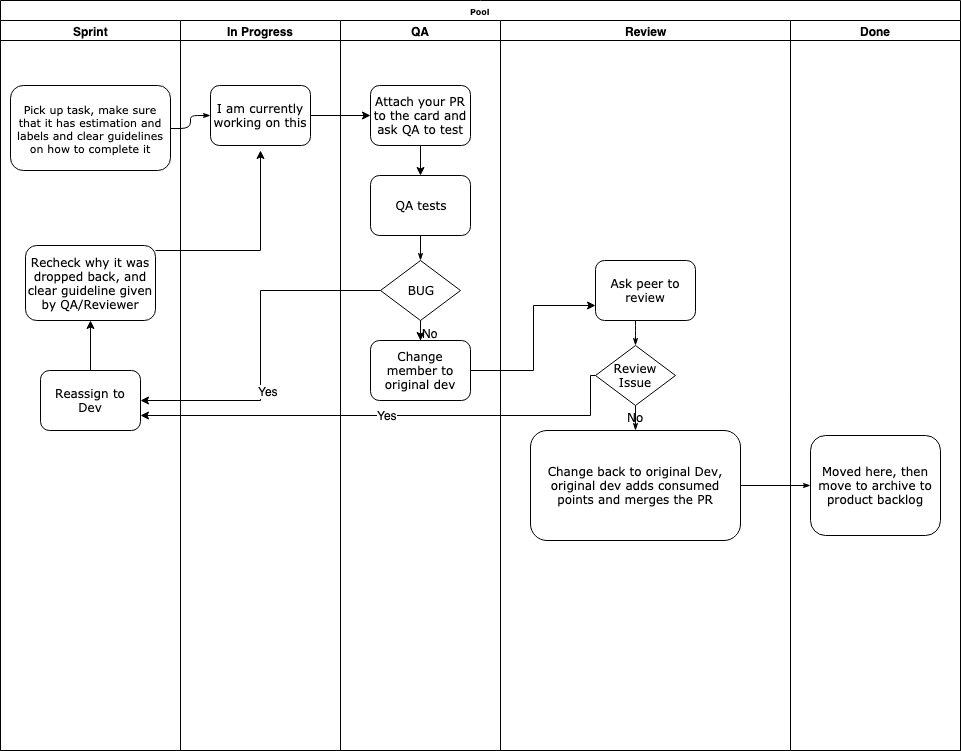

The diagram above was exported from draw.io. Its source (the exported page's mxGraphModel, read from the mxfile embedded in the PNG):
<mxGraphModel dx="1618" dy="808" grid="1" gridSize="10" guides="1" tooltips="1" connect="1" arrows="1" fold="1" page="1" pageScale="1" pageWidth="1100" pageHeight="850" background="#ffffff" math="0" shadow="0">
  <root>
    <mxCell id="0" />
    <mxCell id="1" parent="0" />
    <mxCell id="77e6c97f196da883-1" value="Pool" style="swimlane;html=1;childLayout=stackLayout;startSize=20;rounded=0;shadow=0;labelBackgroundColor=none;strokeColor=#000000;strokeWidth=1;fillColor=#ffffff;fontFamily=Verdana;fontSize=8;fontColor=#000000;align=center;" parent="1" vertex="1">
      <mxGeometry x="80" y="40" width="960" height="750" as="geometry" />
    </mxCell>
    <mxCell id="77e6c97f196da883-26" style="edgeStyle=orthogonalEdgeStyle;rounded=1;html=1;labelBackgroundColor=none;startArrow=none;startFill=0;startSize=5;endArrow=classicThin;endFill=1;endSize=5;jettySize=auto;orthogonalLoop=1;strokeColor=#000000;strokeWidth=1;fontFamily=Verdana;fontSize=8;fontColor=#000000;" parent="77e6c97f196da883-1" source="77e6c97f196da883-8" target="77e6c97f196da883-11" edge="1">
      <mxGeometry relative="1" as="geometry" />
    </mxCell>
    <mxCell id="107ba76e4e335f99-1" style="edgeStyle=orthogonalEdgeStyle;rounded=1;html=1;labelBackgroundColor=none;startArrow=none;startFill=0;startSize=5;endArrow=classicThin;endFill=1;endSize=5;jettySize=auto;orthogonalLoop=1;strokeColor=#000000;strokeWidth=1;fontFamily=Verdana;fontSize=8;fontColor=#000000;" parent="77e6c97f196da883-1" source="77e6c97f196da883-17" target="77e6c97f196da883-18" edge="1">
      <mxGeometry relative="1" as="geometry" />
    </mxCell>
    <mxCell id="E_SRcHTcyMYiLlLJt3Tc-1" value="" style="edgeStyle=orthogonalEdgeStyle;rounded=0;orthogonalLoop=1;jettySize=auto;html=1;" parent="77e6c97f196da883-1" source="77e6c97f196da883-11" target="77e6c97f196da883-9" edge="1">
      <mxGeometry relative="1" as="geometry" />
    </mxCell>
    <mxCell id="E_SRcHTcyMYiLlLJt3Tc-4" value="" style="edgeStyle=orthogonalEdgeStyle;rounded=0;orthogonalLoop=1;jettySize=auto;html=1;entryX=1;entryY=0.5;entryDx=0;entryDy=0;" parent="77e6c97f196da883-1" source="77e6c97f196da883-13" target="E_SRcHTcyMYiLlLJt3Tc-5" edge="1">
      <mxGeometry relative="1" as="geometry">
        <mxPoint x="320" y="290" as="targetPoint" />
        <Array as="points" />
      </mxGeometry>
    </mxCell>
    <mxCell id="E_SRcHTcyMYiLlLJt3Tc-15" value="Yes" style="text;html=1;resizable=0;points=[];align=center;verticalAlign=middle;labelBackgroundColor=#ffffff;" parent="E_SRcHTcyMYiLlLJt3Tc-4" vertex="1" connectable="0">
      <mxGeometry x="0.3429" y="-1" relative="1" as="geometry">
        <mxPoint x="12" y="-9" as="offset" />
      </mxGeometry>
    </mxCell>
    <mxCell id="E_SRcHTcyMYiLlLJt3Tc-7" value="&lt;font style=&quot;font-size: 12px&quot;&gt;Yes&lt;/font&gt;" style="edgeStyle=orthogonalEdgeStyle;rounded=0;orthogonalLoop=1;jettySize=auto;html=1;entryX=1;entryY=0.75;entryDx=0;entryDy=0;" parent="77e6c97f196da883-1" source="77e6c97f196da883-16" target="E_SRcHTcyMYiLlLJt3Tc-5" edge="1">
      <mxGeometry relative="1" as="geometry">
        <Array as="points">
          <mxPoint x="590" y="375" />
          <mxPoint x="590" y="415" />
        </Array>
      </mxGeometry>
    </mxCell>
    <mxCell id="77e6c97f196da883-2" value="Sprint" style="swimlane;html=1;startSize=20;" parent="77e6c97f196da883-1" vertex="1">
      <mxGeometry y="20" width="180" height="730" as="geometry" />
    </mxCell>
    <mxCell id="77e6c97f196da883-8" value="&lt;font style=&quot;font-size: 11px&quot;&gt;Pick up task, make sure that it has estimation and labels and clear guidelines on how to complete it&lt;/font&gt;" style="rounded=1;whiteSpace=wrap;html=1;shadow=0;labelBackgroundColor=none;strokeColor=#000000;strokeWidth=1;fillColor=#ffffff;fontFamily=Verdana;fontSize=8;fontColor=#000000;align=center;" parent="77e6c97f196da883-2" vertex="1">
      <mxGeometry x="10" y="65" width="160" height="85" as="geometry" />
    </mxCell>
    <mxCell id="E_SRcHTcyMYiLlLJt3Tc-23" style="edgeStyle=orthogonalEdgeStyle;rounded=0;orthogonalLoop=1;jettySize=auto;html=1;entryX=0.5;entryY=1;entryDx=0;entryDy=0;" parent="77e6c97f196da883-2" source="E_SRcHTcyMYiLlLJt3Tc-5" target="E_SRcHTcyMYiLlLJt3Tc-22" edge="1">
      <mxGeometry relative="1" as="geometry" />
    </mxCell>
    <mxCell id="E_SRcHTcyMYiLlLJt3Tc-5" value="&lt;font style=&quot;font-size: 12px&quot;&gt;Reassign to Dev&lt;/font&gt;" style="rounded=1;whiteSpace=wrap;html=1;shadow=0;labelBackgroundColor=none;strokeColor=#000000;strokeWidth=1;fillColor=#ffffff;fontFamily=Verdana;fontSize=8;fontColor=#000000;align=center;" parent="77e6c97f196da883-2" vertex="1">
      <mxGeometry x="40" y="350" width="100" height="60" as="geometry" />
    </mxCell>
    <mxCell id="E_SRcHTcyMYiLlLJt3Tc-22" value="&lt;font style=&quot;font-size: 12px&quot;&gt;Recheck why it was dropped back, and clear guideline given by QA/Reviewer&lt;/font&gt;" style="rounded=1;whiteSpace=wrap;html=1;shadow=0;labelBackgroundColor=none;strokeColor=#000000;strokeWidth=1;fillColor=#ffffff;fontFamily=Verdana;fontSize=8;fontColor=#000000;align=center;" parent="77e6c97f196da883-2" vertex="1">
      <mxGeometry x="25" y="225" width="130" height="75" as="geometry" />
    </mxCell>
    <mxCell id="77e6c97f196da883-3" value="In Progress" style="swimlane;html=1;startSize=20;" parent="77e6c97f196da883-1" vertex="1">
      <mxGeometry x="180" y="20" width="160" height="730" as="geometry" />
    </mxCell>
    <mxCell id="77e6c97f196da883-11" value="&lt;font style=&quot;font-size: 12px&quot;&gt;I am currently working on this&lt;/font&gt;" style="rounded=1;whiteSpace=wrap;html=1;shadow=0;labelBackgroundColor=none;strokeColor=#000000;strokeWidth=1;fillColor=#ffffff;fontFamily=Verdana;fontSize=8;fontColor=#000000;align=center;" parent="77e6c97f196da883-3" vertex="1">
      <mxGeometry x="30" y="65" width="100" height="60" as="geometry" />
    </mxCell>
    <mxCell id="77e6c97f196da883-4" value="QA" style="swimlane;html=1;startSize=20;" parent="77e6c97f196da883-1" vertex="1">
      <mxGeometry x="340" y="20" width="160" height="730" as="geometry" />
    </mxCell>
    <mxCell id="77e6c97f196da883-12" value="&lt;font style=&quot;font-size: 12px&quot;&gt;QA tests&lt;/font&gt;" style="rounded=1;whiteSpace=wrap;html=1;shadow=0;labelBackgroundColor=none;strokeColor=#000000;strokeWidth=1;fillColor=#ffffff;fontFamily=Verdana;fontSize=8;fontColor=#000000;align=center;" parent="77e6c97f196da883-4" vertex="1">
      <mxGeometry x="30" y="155" width="100" height="60" as="geometry" />
    </mxCell>
    <mxCell id="E_SRcHTcyMYiLlLJt3Tc-17" value="" style="edgeStyle=orthogonalEdgeStyle;rounded=0;orthogonalLoop=1;jettySize=auto;html=1;" parent="77e6c97f196da883-4" source="77e6c97f196da883-13" edge="1">
      <mxGeometry relative="1" as="geometry">
        <mxPoint x="80" y="320" as="targetPoint" />
      </mxGeometry>
    </mxCell>
    <mxCell id="77e6c97f196da883-13" value="&lt;font style=&quot;font-size: 12px&quot;&gt;BUG&lt;/font&gt;" style="rhombus;whiteSpace=wrap;html=1;rounded=0;shadow=0;labelBackgroundColor=none;strokeColor=#000000;strokeWidth=1;fillColor=#ffffff;fontFamily=Verdana;fontSize=8;fontColor=#000000;align=center;" parent="77e6c97f196da883-4" vertex="1">
      <mxGeometry x="40" y="240" width="80" height="60" as="geometry" />
    </mxCell>
    <mxCell id="77e6c97f196da883-29" style="edgeStyle=orthogonalEdgeStyle;rounded=1;html=1;labelBackgroundColor=none;startArrow=none;startFill=0;startSize=5;endArrow=classicThin;endFill=1;endSize=5;jettySize=auto;orthogonalLoop=1;strokeColor=#000000;strokeWidth=1;fontFamily=Verdana;fontSize=8;fontColor=#000000;" parent="77e6c97f196da883-4" source="77e6c97f196da883-12" target="77e6c97f196da883-13" edge="1">
      <mxGeometry relative="1" as="geometry" />
    </mxCell>
    <mxCell id="E_SRcHTcyMYiLlLJt3Tc-2" value="" style="edgeStyle=orthogonalEdgeStyle;rounded=0;orthogonalLoop=1;jettySize=auto;html=1;" parent="77e6c97f196da883-4" source="77e6c97f196da883-9" target="77e6c97f196da883-12" edge="1">
      <mxGeometry relative="1" as="geometry" />
    </mxCell>
    <mxCell id="77e6c97f196da883-9" value="&lt;font style=&quot;font-size: 12px&quot;&gt;Attach your PR to the card and ask QA to test&lt;/font&gt;" style="rounded=1;whiteSpace=wrap;html=1;shadow=0;labelBackgroundColor=none;strokeColor=#000000;strokeWidth=1;fillColor=#ffffff;fontFamily=Verdana;fontSize=8;fontColor=#000000;align=center;" parent="77e6c97f196da883-4" vertex="1">
      <mxGeometry x="30" y="65" width="100" height="60" as="geometry" />
    </mxCell>
    <mxCell id="E_SRcHTcyMYiLlLJt3Tc-18" value="&lt;font style=&quot;font-size: 12px&quot;&gt;Change member to original dev&lt;/font&gt;" style="rounded=1;whiteSpace=wrap;html=1;shadow=0;labelBackgroundColor=none;strokeColor=#000000;strokeWidth=1;fillColor=#ffffff;fontFamily=Verdana;fontSize=8;fontColor=#000000;align=center;" parent="77e6c97f196da883-4" vertex="1">
      <mxGeometry x="30" y="320" width="100" height="60" as="geometry" />
    </mxCell>
    <mxCell id="77e6c97f196da883-5" value="Review" style="swimlane;html=1;startSize=20;" parent="77e6c97f196da883-1" vertex="1">
      <mxGeometry x="500" y="20" width="290" height="730" as="geometry" />
    </mxCell>
    <mxCell id="77e6c97f196da883-15" value="&lt;font style=&quot;font-size: 12px&quot;&gt;Ask peer to review&lt;/font&gt;" style="rounded=1;whiteSpace=wrap;html=1;shadow=0;labelBackgroundColor=none;strokeColor=#000000;strokeWidth=1;fillColor=#ffffff;fontFamily=Verdana;fontSize=8;fontColor=#000000;align=center;" parent="77e6c97f196da883-5" vertex="1">
      <mxGeometry x="95" y="240" width="100" height="60" as="geometry" />
    </mxCell>
    <mxCell id="77e6c97f196da883-16" value="&lt;font style=&quot;font-size: 12px&quot;&gt;Review Issue&lt;/font&gt;" style="rhombus;whiteSpace=wrap;html=1;rounded=0;shadow=0;labelBackgroundColor=none;strokeColor=#000000;strokeWidth=1;fillColor=#ffffff;fontFamily=Verdana;fontSize=8;fontColor=#000000;align=center;" parent="77e6c97f196da883-5" vertex="1">
      <mxGeometry x="95" y="325" width="80" height="60" as="geometry" />
    </mxCell>
    <mxCell id="77e6c97f196da883-17" value="&lt;font style=&quot;font-size: 12px&quot;&gt;Change back to original Dev, original dev adds consumed points and merges the PR&lt;/font&gt;" style="rounded=1;whiteSpace=wrap;html=1;shadow=0;labelBackgroundColor=none;strokeColor=#000000;strokeWidth=1;fillColor=#ffffff;fontFamily=Verdana;fontSize=8;fontColor=#000000;align=center;" parent="77e6c97f196da883-5" vertex="1">
      <mxGeometry x="30" y="410" width="210" height="110" as="geometry" />
    </mxCell>
    <mxCell id="77e6c97f196da883-34" style="edgeStyle=orthogonalEdgeStyle;rounded=1;html=1;labelBackgroundColor=none;startArrow=none;startFill=0;startSize=5;endArrow=classicThin;endFill=1;endSize=5;jettySize=auto;orthogonalLoop=1;strokeColor=#000000;strokeWidth=1;fontFamily=Verdana;fontSize=8;fontColor=#000000;" parent="77e6c97f196da883-5" source="77e6c97f196da883-15" target="77e6c97f196da883-16" edge="1">
      <mxGeometry relative="1" as="geometry">
        <Array as="points">
          <mxPoint x="135" y="310" />
          <mxPoint x="135" y="310" />
        </Array>
      </mxGeometry>
    </mxCell>
    <mxCell id="77e6c97f196da883-35" value="&lt;font style=&quot;font-size: 12px&quot;&gt;No&lt;/font&gt;" style="edgeStyle=orthogonalEdgeStyle;rounded=1;html=1;labelBackgroundColor=none;startArrow=none;startFill=0;startSize=5;endArrow=classicThin;endFill=1;endSize=5;jettySize=auto;orthogonalLoop=1;strokeColor=#000000;strokeWidth=1;fontFamily=Verdana;fontSize=8;fontColor=#000000;" parent="77e6c97f196da883-5" source="77e6c97f196da883-16" target="77e6c97f196da883-17" edge="1">
      <mxGeometry relative="1" as="geometry" />
    </mxCell>
    <mxCell id="77e6c97f196da883-6" value="Done" style="swimlane;html=1;startSize=20;" parent="77e6c97f196da883-1" vertex="1">
      <mxGeometry x="790" y="20" width="170" height="730" as="geometry" />
    </mxCell>
    <mxCell id="77e6c97f196da883-18" value="&lt;font style=&quot;font-size: 12px&quot;&gt;Moved here, then move to archive to product backlog&lt;/font&gt;" style="rounded=1;whiteSpace=wrap;html=1;shadow=0;labelBackgroundColor=none;strokeColor=#000000;strokeWidth=1;fillColor=#ffffff;fontFamily=Verdana;fontSize=8;fontColor=#000000;align=center;" parent="77e6c97f196da883-6" vertex="1">
      <mxGeometry x="20" y="415" width="130" height="100" as="geometry" />
    </mxCell>
    <mxCell id="E_SRcHTcyMYiLlLJt3Tc-19" style="edgeStyle=orthogonalEdgeStyle;rounded=0;orthogonalLoop=1;jettySize=auto;html=1;exitX=1;exitY=0.5;exitDx=0;exitDy=0;entryX=0;entryY=0.75;entryDx=0;entryDy=0;" parent="77e6c97f196da883-1" source="E_SRcHTcyMYiLlLJt3Tc-18" target="77e6c97f196da883-15" edge="1">
      <mxGeometry relative="1" as="geometry" />
    </mxCell>
    <mxCell id="E_SRcHTcyMYiLlLJt3Tc-20" value="No" style="text;html=1;" parent="1" vertex="1">
      <mxGeometry x="500" y="360" width="30" height="20" as="geometry" />
    </mxCell>
    <mxCell id="E_SRcHTcyMYiLlLJt3Tc-24" style="edgeStyle=orthogonalEdgeStyle;rounded=0;orthogonalLoop=1;jettySize=auto;html=1;" parent="1" source="E_SRcHTcyMYiLlLJt3Tc-22" edge="1">
      <mxGeometry relative="1" as="geometry">
        <mxPoint x="340" y="190" as="targetPoint" />
        <Array as="points">
          <mxPoint x="340" y="290" />
        </Array>
      </mxGeometry>
    </mxCell>
  </root>
</mxGraphModel>